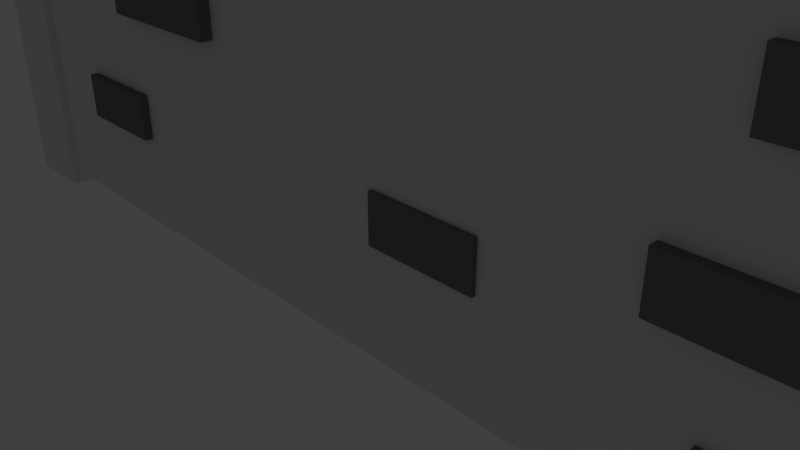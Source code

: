# Source: Wall.blend  (saved by Blender 2.79.0; exported with 4.5.12 LTS)
import bpy
from mathutils import Matrix  # noqa: F401  (used for matrix-valued properties, if any)

bpy.ops.wm.read_factory_settings(use_empty=True)
scene = bpy.context.scene
scene.name = 'Scene'

# ---- collections
col_collection_1 = bpy.data.collections.new('Collection 1'); scene.collection.children.link(col_collection_1)

# ---- materials (node trees are filled in below, after node groups)
mat_material = bpy.data.materials.new('Material')
mat_material.alpha_threshold = 0.0
mat_material.use_transparent_shadow = False
mat_material.roughness = 0.5
mat_material.line_color = (0.0, 0.0, 0.0, 1.0)
mat_material_001 = bpy.data.materials.new('Material.001')
mat_material_001.alpha_threshold = 0.0
mat_material_001.use_transparent_shadow = False
mat_material_001.diffuse_color = (0.1761, 0.1761, 0.1761, 1.0)
mat_material_001.roughness = 0.5

# ---- material node trees

# ---- world
world_world = bpy.data.worlds.new('World'); scene.world = world_world
world_world.color = (0.05088, 0.05088, 0.05088)
world_world.use_sun_shadow = False
world_world.sun_shadow_jitter_overblur = 0.0
world_world.cycles.sampling_method = 'MANUAL'

# ---- cameras
cam_camera = bpy.data.cameras.new('Camera')
cam_camera.clip_end = 100.0
cam_camera.lens = 35.0
cam_camera.sensor_width = 32.0
cam_camera.sensor_height = 18.0
cam_camera.ortho_scale = 7.314
cam_camera.dof.focus_distance = 0.0
cam_camera.dof.aperture_fstop = 128.0

# ---- lights
light_lamp = bpy.data.lights.new('Lamp', 'POINT')
light_lamp.transmission_factor = 0.0
light_lamp.cutoff_distance = 30.0
light_lamp.energy = 100.0
light_lamp.shadow_buffer_clip_start = 1.001
light_lamp.shadow_soft_size = 0.1
light_lamp.shadow_maximum_resolution = 0.006
light_lamp.use_absolute_resolution = True

# ---- meshes
me_cube = bpy.data.meshes.new('Cube')
me_cube.from_pydata([(8.016, 0.5466, -1.0), (8.016, -0.5466, -1.0), (-7.944, -0.5466, -1.0), (-7.944, 0.5466, -1.0), (8.016, 0.5466, 4.244), (8.016, -0.5466, 4.244), (-7.944, -0.5466, 4.244), (-7.944, 0.5466, 4.244), (-4.678, -0.7304, 2.419), (-4.678, -0.7304, 3.409), (-4.678, 0.5873, 2.419), (-4.678, 0.5873, 3.409), (-2.4, -0.7304, 2.419), (-2.4, -0.7304, 3.409), (-2.4, 0.5873, 2.419), (-2.4, 0.5873, 3.409), (4.917, -0.6625, 3.12), (4.917, -0.6625, 3.822), (4.917, 0.6551, 3.12), (4.917, 0.6551, 3.822), (6.532, -0.6625, 3.12), (6.532, -0.6625, 3.822), (6.532, 0.6551, 3.12), (6.532, 0.6551, 3.822), (0.6864, -0.6053, 0.601), (0.6864, -0.6053, 1.303), (0.6864, 0.7124, 0.601), (0.6864, 0.7124, 1.303), (2.301, -0.6053, 0.601), (2.301, -0.6053, 1.303), (2.301, 0.7124, 0.601), (2.301, 0.7124, 1.303), (4.267, -0.6805, 1.307), (4.267, -0.6805, 2.009), (4.267, 0.6372, 1.307), (4.267, 0.6372, 2.009), (5.881, -0.6805, 1.307), (5.881, -0.6805, 2.009), (5.881, 0.6372, 1.307), (5.881, 0.6372, 2.009), (-6.04, -0.6776, 0.4924), (-6.04, -0.6776, 1.194), (-6.04, 0.904, 0.4924), (-6.04, 0.904, 1.194), (-4.425, -0.6776, 0.4924), (-4.425, -0.6776, 1.194), (-4.425, 0.904, 0.4924), (-4.425, 0.904, 1.194), (-1.653, -0.7283, 3.655), (-1.653, -0.7283, 4.435), (-1.653, 0.7691, 3.655), (-1.653, 0.7691, 4.435), (0.1412, -0.7283, 3.655), (0.1412, -0.7283, 4.435), (0.1412, 0.7691, 3.655), (0.1412, 0.7691, 4.435), (4.907, -0.6526, -0.4611), (4.907, -0.6526, 0.2408), (4.907, 0.6651, -0.4611), (4.907, 0.6651, 0.2408), (6.522, -0.6526, -0.4611), (6.522, -0.6526, 0.2408), (6.522, 0.6651, -0.4611), (6.522, 0.6651, 0.2408), (-7.029, -0.7381, 3.636), (-7.029, -0.7381, 4.427), (-7.029, 0.7834, 3.636), (-7.029, 0.7834, 4.427), (-5.21, -0.7381, 3.636), (-5.21, -0.7381, 4.427), (-5.21, 0.7834, 3.636), (-5.21, 0.7834, 4.427), (0.4505, -1.742, 3.519), (9.073, 0.662, -1.227), (9.073, -0.662, -1.227), (9.073, 0.662, 4.471), (9.073, -0.662, 4.471), (7.788, 0.662, -1.227), (7.788, -0.662, -1.227), (7.788, 0.662, 4.471), (7.788, -0.662, 4.471), (-7.527, 0.662, -1.227), (-7.527, -0.662, -1.227), (-7.527, 0.662, 4.471), (-7.527, -0.662, 4.471), (-8.812, 0.662, -1.227), (-8.812, -0.662, -1.227), (-8.812, 0.662, 4.471), (-8.812, -0.662, 4.471), (8.416, -0.04041, 0.5262), (8.416, -0.04041, 1.292), (8.416, 0.7258, 0.5262), (8.416, 0.7258, 1.292), (9.182, -0.04041, 0.5262), (9.182, -0.04041, 1.292), (9.182, 0.7258, 0.5262), (9.182, 0.7258, 1.292), (-8.886, -0.04041, 2.777), (-8.886, -0.04041, 3.543), (-8.886, 0.7258, 2.777), (-8.886, 0.7258, 3.543), (-8.12, -0.04041, 2.777), (-8.12, -0.04041, 3.543), (-8.12, 0.7258, 2.777), (-8.12, 0.7258, 3.543), (-7.366, 0.8279, 4.269), (-7.366, -0.8279, 4.269), (-8.974, 0.8279, 4.269), (-8.974, -0.8279, 4.269), (-7.366, 0.8279, 4.707), (-7.366, -0.8279, 4.707), (-8.974, 0.8279, 4.707), (-8.974, -0.8279, 4.707), (-7.504, 0.6856, 4.891), (-7.504, -0.6856, 4.891), (-8.835, 0.6856, 4.891), (-8.835, -0.6856, 4.891), (-7.736, 0.4471, 5.219), (-7.736, -0.4471, 5.219), (-8.604, 0.4471, 5.219), (-8.604, -0.4471, 5.219), (9.23, 0.8279, 4.269), (9.23, -0.8279, 4.269), (7.623, 0.8279, 4.269), (7.623, -0.8279, 4.269), (9.23, 0.8279, 4.707), (9.23, -0.8279, 4.707), (7.623, 0.8279, 4.707), (7.623, -0.8279, 4.707), (9.092, 0.6856, 4.891), (9.092, -0.6856, 4.891), (7.761, 0.6856, 4.891), (7.761, -0.6856, 4.891), (8.861, 0.4471, 5.219), (8.861, -0.4471, 5.219), (7.992, 0.4471, 5.219), (7.992, -0.4471, 5.219)], [], [(0, 1, 2, 3), (4, 7, 6, 5), (0, 4, 5, 1), (1, 5, 6, 2), (2, 6, 7, 3), (4, 0, 3, 7), (8, 9, 11, 10), (10, 11, 15, 14), (14, 15, 13, 12), (12, 13, 9, 8), (10, 14, 12, 8), (15, 11, 9, 13), (16, 17, 19, 18), (18, 19, 23, 22), (22, 23, 21, 20), (20, 21, 17, 16), (18, 22, 20, 16), (23, 19, 17, 21), (24, 25, 27, 26), (26, 27, 31, 30), (30, 31, 29, 28), (28, 29, 25, 24), (26, 30, 28, 24), (31, 27, 25, 29), (32, 33, 35, 34), (34, 35, 39, 38), (38, 39, 37, 36), (36, 37, 33, 32), (34, 38, 36, 32), (39, 35, 33, 37), (40, 41, 43, 42), (42, 43, 47, 46), (46, 47, 45, 44), (44, 45, 41, 40), (42, 46, 44, 40), (47, 43, 41, 45), (48, 49, 51, 50), (50, 51, 55, 54), (54, 55, 53, 52), (52, 53, 49, 48), (50, 54, 52, 48), (55, 51, 49, 53), (56, 57, 59, 58), (58, 59, 63, 62), (62, 63, 61, 60), (60, 61, 57, 56), (58, 62, 60, 56), (63, 59, 57, 61), (64, 65, 67, 66), (66, 67, 71, 70), (70, 71, 69, 68), (68, 69, 65, 64), (66, 70, 68, 64), (71, 67, 65, 69), (73, 75, 76, 74), (77, 78, 80, 79), (75, 79, 80, 76), (73, 77, 79, 75), (76, 80, 78, 74), (74, 78, 77, 73), (81, 83, 84, 82), (85, 86, 88, 87), (83, 87, 88, 84), (81, 85, 87, 83), (84, 88, 86, 82), (82, 86, 85, 81), (89, 90, 92, 91), (91, 92, 96, 95), (95, 96, 94, 93), (93, 94, 90, 89), (91, 95, 93, 89), (96, 92, 90, 94), (97, 98, 100, 99), (99, 100, 104, 103), (103, 104, 102, 101), (101, 102, 98, 97), (99, 103, 101, 97), (104, 100, 98, 102), (105, 106, 108, 107), (111, 112, 116, 115), (105, 107, 111, 109), (107, 108, 112, 111), (108, 106, 110, 112), (106, 105, 109, 110), (116, 114, 118, 120), (112, 110, 114, 116), (110, 109, 113, 114), (109, 111, 115, 113), (117, 119, 120, 118), (114, 113, 117, 118), (113, 115, 119, 117), (115, 116, 120, 119), (121, 122, 124, 123), (127, 128, 132, 131), (121, 123, 127, 125), (123, 124, 128, 127), (124, 122, 126, 128), (122, 121, 125, 126), (132, 130, 134, 136), (128, 126, 130, 132), (126, 125, 129, 130), (125, 127, 131, 129), (133, 135, 136, 134), (130, 129, 133, 134), (129, 131, 135, 133), (131, 132, 136, 135)])
me_cube.polygons.foreach_set('material_index', [0, 0, 0, 0, 0, 0, 1, 1, 1, 1, 1, 1, 1, 1, 1, 1, 1, 1, 1, 1, 1, 1, 1, 1, 1, 1, 1, 1, 1, 1, 1, 1, 1, 1, 1, 1, 1, 1, 1, 1, 1, 1, 1, 1, 1, 1, 1, 1, 1, 1, 1, 1, 1, 1, 0, 0, 0, 0, 0, 0, 0, 0, 0, 0, 0, 0, 1, 1, 1, 1, 1, 1, 1, 1, 1, 1, 1, 1, 1, 1, 1, 1, 1, 1, 1, 1, 1, 1, 1, 1, 1, 1, 1, 1, 1, 1, 1, 1, 1, 1, 1, 1, 1, 1, 1, 1])
me_cube.materials.append(mat_material)
me_cube.materials.append(mat_material_001)
me_cube.use_remesh_preserve_volume = False
me_cube.use_remesh_preserve_attributes = False
me_cube.use_mirror_vertex_groups = False
me_cube.update()

# ---- objects
ob_cube = bpy.data.objects.new('Cube', me_cube)
ob_lamp = bpy.data.objects.new('Lamp', light_lamp)
ob_camera = bpy.data.objects.new('Camera', cam_camera)

# ---- transforms, parenting, visibility, modifiers, constraints
ob_cube.location = (0.0, 0.0, 0.0)
ob_cube.lock_rotations_4d = False
ob_cube.empty_display_type = 'ARROWS'
ob_cube.lineart.crease_threshold = 0.0
ob_lamp.location = (4.076, 1.005, 5.904)
ob_lamp.rotation_euler = (0.6503, 0.05522, 1.866)
ob_lamp.lock_rotations_4d = False
ob_lamp.empty_display_type = 'ARROWS'
ob_lamp.color = (0.0, 0.0, 0.0, 0.0)
ob_lamp.lineart.crease_threshold = 0.0
ob_camera.location = (7.481, -6.508, 5.344)
ob_camera.rotation_euler = (1.109, 0.0, 0.8149)
ob_camera.lock_rotations_4d = False
ob_camera.empty_display_type = 'ARROWS'
ob_camera.color = (0.0, 0.0, 0.0, 0.0)
ob_camera.display_type = 'WIRE'
ob_camera.lineart.crease_threshold = 0.0

# ---- collection membership
col_collection_1.objects.link(ob_cube)
col_collection_1.objects.link(ob_lamp)
col_collection_1.objects.link(ob_camera)

# ---- scene / render settings (as saved in the file)
scene.camera = ob_camera
scene.frame_start = 1; scene.frame_end = 250; scene.frame_set(1)
scene.render.engine = 'BLENDER_EEVEE_NEXT'
scene.render.resolution_percentage = 50
scene.render.dither_intensity = 0.0
scene.cycles.use_denoising = False
scene.cycles.samples = 128
scene.cycles.sampling_pattern = 'TABULATED_SOBOL'
scene.cycles.use_adaptive_sampling = False
scene.cycles.use_light_tree = False
scene.cycles.blur_glossy = 0.0
scene.cycles.sample_clamp_indirect = 0.0
scene.view_settings.view_transform = 'Standard'
bpy.context.view_layer.update()
